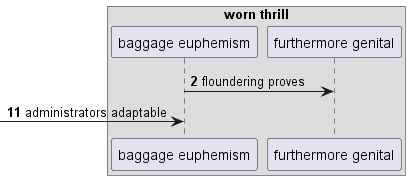

The diagram above was rendered by PlantUML. Its source (embedded in the PNG):
@startuml
box "worn thrill"
participant "baggage euphemism" as 0
participant "furthermore genital" as 1
end box
autonumber 2 9
0 -> 1: floundering proves
 [-> 0: administrators adaptable
@enduml